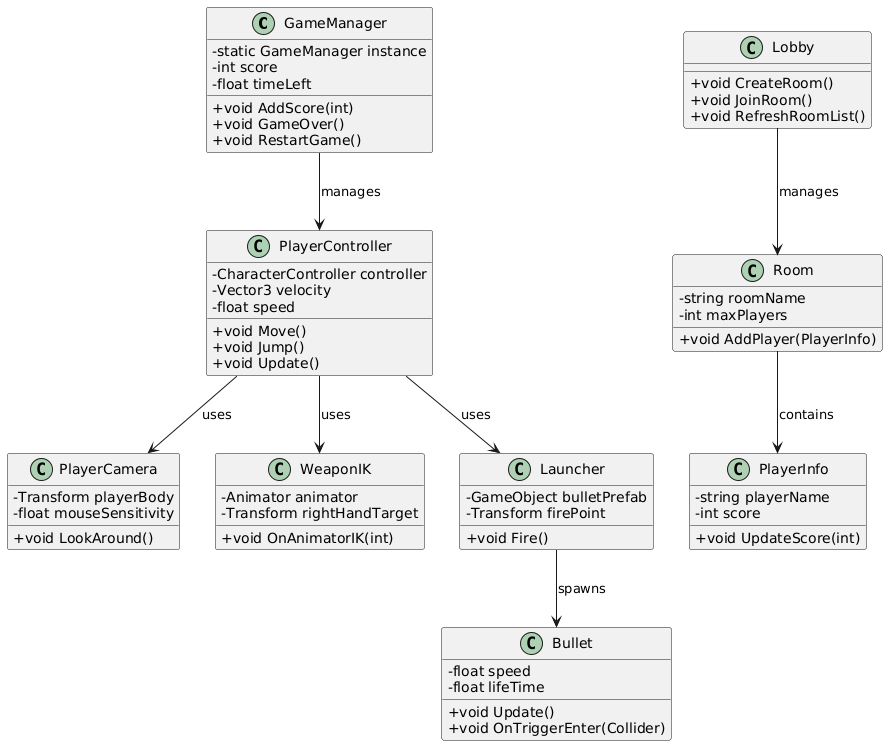

The diagram above was rendered by PlantUML. Its source (embedded in the PNG):
@startuml
' 스타일 지정
skinparam classAttributeIconSize 0

' 기본 클래스들
class GameManager {
    - static GameManager instance
    - int score
    - float timeLeft
    + void AddScore(int)
    + void GameOver()
    + void RestartGame()
}

class PlayerController {
    - CharacterController controller
    - Vector3 velocity
    - float speed
    + void Move()
    + void Jump()
    + void Update()
}

class PlayerCamera {
    - Transform playerBody
    - float mouseSensitivity
    + void LookAround()
}

class WeaponIK {
    - Animator animator
    - Transform rightHandTarget
    + void OnAnimatorIK(int)
}

class Bullet {
    - float speed
    - float lifeTime
    + void Update()
    + void OnTriggerEnter(Collider)
}

class Launcher {
    - GameObject bulletPrefab
    - Transform firePoint
    + void Fire()
}

class Lobby {
    + void CreateRoom()
    + void JoinRoom()
    + void RefreshRoomList()
}

class Room {
    - string roomName
    - int maxPlayers
    + void AddPlayer(PlayerInfo)
}

class PlayerInfo {
    - string playerName
    - int score
    + void UpdateScore(int)
}

' 관계
GameManager --> PlayerController : manages
PlayerController --> PlayerCamera : uses
PlayerController --> WeaponIK : uses
PlayerController --> Launcher : uses
Launcher --> Bullet : spawns
Lobby --> Room : manages
Room --> PlayerInfo : contains
@enduml